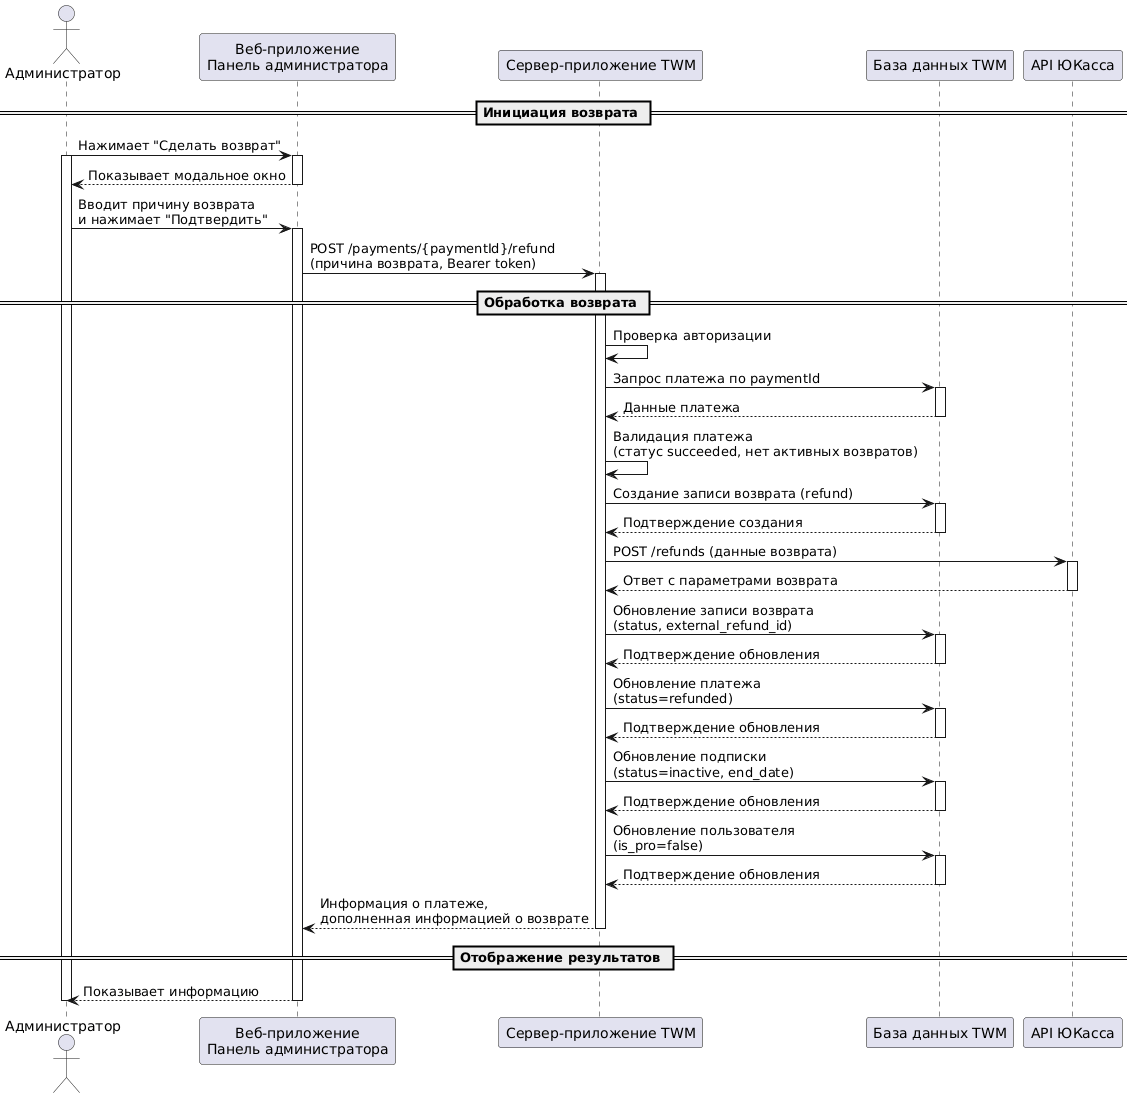

The diagram above was rendered by PlantUML. Its source (embedded in the PNG):
@startuml
actor Администратор as admin
participant "Веб-приложение\nПанель администратора" as frontend
participant "Сервер-приложение TWM" as backend
participant "База данных TWM" as DB
participant "API ЮКасса" as YooKassa

== Инициация возврата ==
admin -> frontend: Нажимает "Сделать возврат"
activate admin
activate frontend
frontend --> admin: Показывает модальное окно
deactivate frontend

admin -> frontend: Вводит причину возврата\nи нажимает "Подтвердить"
activate frontend
frontend -> backend: POST /payments/{paymentId}/refund\n(причина возврата, Bearer token)
activate backend

== Обработка возврата ==
backend -> backend: Проверка авторизации
backend -> DB: Запрос платежа по paymentId
activate DB
DB --> backend: Данные платежа
deactivate DB

backend -> backend: Валидация платежа\n(статус succeeded, нет активных возвратов)
backend -> DB: Создание записи возврата (refund)
activate DB
DB --> backend: Подтверждение создания
deactivate DB

backend -> YooKassa: POST /refunds (данные возврата)
activate YooKassa
YooKassa --> backend: Ответ с параметрами возврата
deactivate YooKassa

backend -> DB: Обновление записи возврата\n(status, external_refund_id)
activate DB
DB --> backend: Подтверждение обновления
deactivate DB

backend -> DB: Обновление платежа\n(status=refunded)
activate DB
DB --> backend: Подтверждение обновления
deactivate DB

backend -> DB: Обновление подписки\n(status=inactive, end_date)
activate DB
DB --> backend: Подтверждение обновления
deactivate DB

backend -> DB: Обновление пользователя\n(is_pro=false)
activate DB
DB --> backend: Подтверждение обновления
deactivate DB

backend --> frontend: Информация о платеже,\nдополненная информацией о возврате
deactivate backend

== Отображение результатов ==
frontend --> admin: Показывает информацию
deactivate frontend
deactivate admin
@enduml